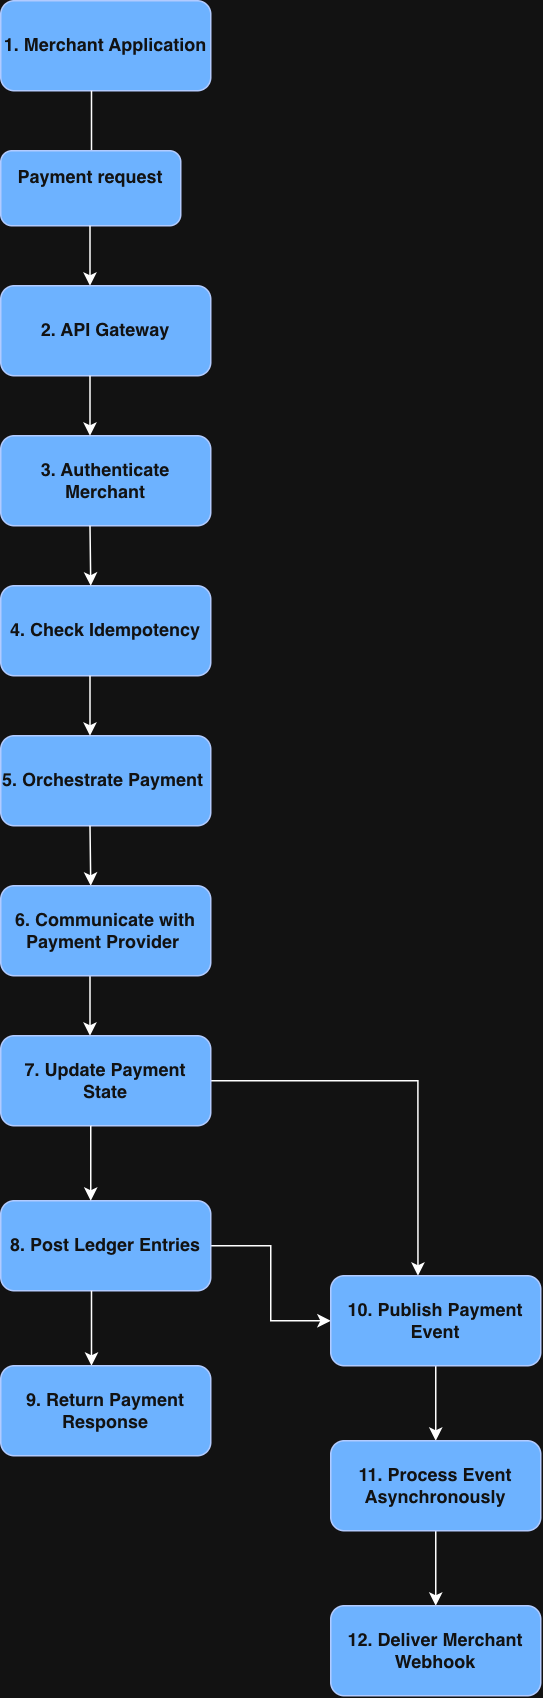

The diagram above was exported from draw.io. Its source (the exported page's mxGraphModel, read from the mxfile embedded in the PNG):
<mxGraphModel dx="445" dy="543" grid="1" gridSize="10" guides="1" tooltips="1" connect="1" arrows="1" fold="1" page="1" pageScale="1" pageWidth="850" pageHeight="1100" math="0" shadow="0">
  <root>
    <mxCell id="0" />
    <mxCell id="1" parent="0" />
    <mxCell id="iaWXPvQTMVUHdJm4jDQY-1" parent="1" style="rounded=1;whiteSpace=wrap;html=1;roundedPerimeter=1;fillColor=#0050ef;fontColor=#ffffff;strokeColor=#001DBC;" value="&lt;b&gt;1. Merchant Application&lt;/b&gt;" vertex="1">
      <mxGeometry height="60" width="140" x="160" y="10" as="geometry" />
    </mxCell>
    <mxCell id="iaWXPvQTMVUHdJm4jDQY-2" edge="1" parent="1" style="endArrow=none;html=1;rounded=0;defaultLabelBackgroundColor=page;" value="">
      <mxGeometry height="50" relative="1" width="50" as="geometry">
        <mxPoint x="220.5" y="110" as="sourcePoint" />
        <mxPoint x="220.5" y="70" as="targetPoint" />
      </mxGeometry>
    </mxCell>
    <mxCell id="iaWXPvQTMVUHdJm4jDQY-3" parent="1" style="rounded=1;whiteSpace=wrap;html=1;roundedPerimeter=1;fillColor=#0050ef;fontColor=#ffffff;strokeColor=#001DBC;" value="&lt;b&gt;Payment request&lt;/b&gt;&lt;div&gt;&lt;br&gt;&lt;/div&gt;" vertex="1">
      <mxGeometry height="50" width="120" x="160" y="110" as="geometry" />
    </mxCell>
    <mxCell id="iaWXPvQTMVUHdJm4jDQY-4" edge="1" parent="1" source="iaWXPvQTMVUHdJm4jDQY-3" style="edgeStyle=orthogonalEdgeStyle;rounded=0;orthogonalLoop=1;jettySize=auto;html=1;innerLoopWaypoints=1;exitX=0.5;exitY=1;exitDx=0;exitDy=0;defaultLabelBackgroundColor=page;" target="iaWXPvQTMVUHdJm4jDQY-3">
      <mxGeometry relative="1" as="geometry" />
    </mxCell>
    <mxCell id="iaWXPvQTMVUHdJm4jDQY-5" edge="1" parent="1" style="endArrow=classic;html=1;rounded=0;defaultLabelBackgroundColor=page;" value="">
      <mxGeometry height="50" relative="1" width="50" as="geometry">
        <mxPoint x="219.5" y="160" as="sourcePoint" />
        <mxPoint x="219.5" y="200" as="targetPoint" />
      </mxGeometry>
    </mxCell>
    <mxCell id="iaWXPvQTMVUHdJm4jDQY-6" parent="1" style="rounded=1;whiteSpace=wrap;html=1;roundedPerimeter=1;fillColor=#0050ef;fontColor=#ffffff;strokeColor=#001DBC;" value="&lt;b&gt;2. API Gateway&lt;/b&gt;" vertex="1">
      <mxGeometry height="60" width="140" x="160" y="200" as="geometry" />
    </mxCell>
    <mxCell id="iaWXPvQTMVUHdJm4jDQY-7" parent="1" style="rounded=1;whiteSpace=wrap;html=1;roundedPerimeter=1;fillColor=#0050ef;fontColor=#ffffff;strokeColor=#001DBC;" value="&lt;b&gt;3. Authenticate Merchant&lt;/b&gt;" vertex="1">
      <mxGeometry height="60" width="140" x="160" y="300" as="geometry" />
    </mxCell>
    <mxCell id="iaWXPvQTMVUHdJm4jDQY-8" parent="1" style="rounded=1;whiteSpace=wrap;html=1;roundedPerimeter=1;fillColor=#0050ef;fontColor=#ffffff;strokeColor=#001DBC;" value="&lt;b&gt;4. Check Idempotency&lt;/b&gt;" vertex="1">
      <mxGeometry height="60" width="140" x="160" y="400" as="geometry" />
    </mxCell>
    <mxCell id="iaWXPvQTMVUHdJm4jDQY-9" parent="1" style="rounded=1;whiteSpace=wrap;html=1;roundedPerimeter=1;fillColor=#0050ef;fontColor=#ffffff;strokeColor=#001DBC;" value="&lt;b&gt;5. Orchestrate Payment&amp;nbsp;&lt;/b&gt;" vertex="1">
      <mxGeometry height="60" width="140" x="160" y="500" as="geometry" />
    </mxCell>
    <mxCell id="iaWXPvQTMVUHdJm4jDQY-10" edge="1" parent="1" style="endArrow=classic;html=1;rounded=0;defaultLabelBackgroundColor=page;" value="">
      <mxGeometry height="50" relative="1" width="50" as="geometry">
        <mxPoint x="219.5" y="260" as="sourcePoint" />
        <mxPoint x="219.5" y="300" as="targetPoint" />
      </mxGeometry>
    </mxCell>
    <mxCell id="iaWXPvQTMVUHdJm4jDQY-11" edge="1" parent="1" style="endArrow=classic;html=1;rounded=0;defaultLabelBackgroundColor=page;" value="">
      <mxGeometry height="50" relative="1" width="50" as="geometry">
        <mxPoint x="219.5" y="360" as="sourcePoint" />
        <mxPoint x="220" y="400" as="targetPoint" />
      </mxGeometry>
    </mxCell>
    <mxCell id="iaWXPvQTMVUHdJm4jDQY-12" edge="1" parent="1" style="endArrow=classic;html=1;rounded=0;defaultLabelBackgroundColor=page;" value="">
      <mxGeometry height="50" relative="1" width="50" as="geometry">
        <mxPoint x="219.5" y="460" as="sourcePoint" />
        <mxPoint x="219.5" y="500" as="targetPoint" />
      </mxGeometry>
    </mxCell>
    <mxCell id="iaWXPvQTMVUHdJm4jDQY-13" edge="1" parent="1" style="endArrow=classic;html=1;rounded=0;defaultLabelBackgroundColor=page;" value="">
      <mxGeometry height="50" relative="1" width="50" as="geometry">
        <mxPoint x="219.5" y="560" as="sourcePoint" />
        <mxPoint x="220" y="600" as="targetPoint" />
      </mxGeometry>
    </mxCell>
    <mxCell id="iaWXPvQTMVUHdJm4jDQY-14" edge="1" parent="1" style="endArrow=classic;html=1;rounded=0;defaultLabelBackgroundColor=page;" value="">
      <mxGeometry height="50" relative="1" width="50" as="geometry">
        <mxPoint x="219.5" y="660" as="sourcePoint" />
        <mxPoint x="219.5" y="700" as="targetPoint" />
      </mxGeometry>
    </mxCell>
    <mxCell id="iaWXPvQTMVUHdJm4jDQY-15" parent="1" style="rounded=1;whiteSpace=wrap;html=1;roundedPerimeter=1;fillColor=#0050ef;fontColor=#ffffff;strokeColor=#001DBC;" value="&lt;b&gt;6&lt;/b&gt;&lt;b style=&quot;background-color: transparent; color: light-dark(rgb(255, 255, 255), rgb(18, 18, 18));&quot;&gt;. Communicate with Payment Provider&amp;nbsp;&lt;/b&gt;" vertex="1">
      <mxGeometry height="60" width="140" x="160" y="600" as="geometry" />
    </mxCell>
    <mxCell id="iaWXPvQTMVUHdJm4jDQY-25" edge="1" parent="1" source="iaWXPvQTMVUHdJm4jDQY-16" style="edgeStyle=orthogonalEdgeStyle;rounded=0;orthogonalLoop=1;jettySize=auto;html=1;exitX=1;exitY=0.5;exitDx=0;exitDy=0;entryX=0.414;entryY=-0.008;entryDx=0;entryDy=0;defaultLabelBackgroundColor=page;" target="iaWXPvQTMVUHdJm4jDQY-23">
      <mxGeometry relative="1" as="geometry" />
    </mxCell>
    <mxCell id="iaWXPvQTMVUHdJm4jDQY-16" parent="1" style="rounded=1;whiteSpace=wrap;html=1;roundedPerimeter=1;fillColor=#0050ef;fontColor=#ffffff;strokeColor=#001DBC;" value="&lt;b&gt;7. Update Payment State&lt;/b&gt;" vertex="1">
      <mxGeometry height="60" width="140" x="160" y="700" as="geometry" />
    </mxCell>
    <mxCell id="iaWXPvQTMVUHdJm4jDQY-24" edge="1" parent="1" source="iaWXPvQTMVUHdJm4jDQY-18" style="edgeStyle=orthogonalEdgeStyle;rounded=0;orthogonalLoop=1;jettySize=auto;html=1;exitX=1;exitY=0.5;exitDx=0;exitDy=0;defaultLabelBackgroundColor=page;" target="iaWXPvQTMVUHdJm4jDQY-23">
      <mxGeometry relative="1" as="geometry" />
    </mxCell>
    <mxCell id="iaWXPvQTMVUHdJm4jDQY-18" parent="1" style="rounded=1;whiteSpace=wrap;html=1;roundedPerimeter=1;fillColor=#0050ef;fontColor=#ffffff;strokeColor=#001DBC;" value="&lt;b&gt;8. Post Ledger Entries&lt;/b&gt;" vertex="1">
      <mxGeometry height="60" width="140" x="160" y="810" as="geometry" />
    </mxCell>
    <mxCell id="iaWXPvQTMVUHdJm4jDQY-19" edge="1" parent="1" style="endArrow=classic;html=1;rounded=0;defaultLabelBackgroundColor=page;" value="">
      <mxGeometry height="50" relative="1" width="50" as="geometry">
        <mxPoint x="220" y="760" as="sourcePoint" />
        <mxPoint x="220" y="810" as="targetPoint" />
      </mxGeometry>
    </mxCell>
    <mxCell id="iaWXPvQTMVUHdJm4jDQY-21" edge="1" parent="1" style="endArrow=classic;html=1;rounded=0;defaultLabelBackgroundColor=page;" value="">
      <mxGeometry height="50" relative="1" width="50" as="geometry">
        <mxPoint x="220.5" y="870" as="sourcePoint" />
        <mxPoint x="220.5" y="920" as="targetPoint" />
      </mxGeometry>
    </mxCell>
    <mxCell id="iaWXPvQTMVUHdJm4jDQY-22" parent="1" style="rounded=1;whiteSpace=wrap;html=1;roundedPerimeter=1;fillColor=#0050ef;fontColor=#ffffff;strokeColor=#001DBC;" value="&lt;b&gt;9. Return Payment Response&lt;/b&gt;" vertex="1">
      <mxGeometry height="60" width="140" x="160" y="920" as="geometry" />
    </mxCell>
    <mxCell id="iaWXPvQTMVUHdJm4jDQY-27" edge="1" parent="1" source="iaWXPvQTMVUHdJm4jDQY-23" style="edgeStyle=orthogonalEdgeStyle;rounded=0;orthogonalLoop=1;jettySize=auto;html=1;exitX=0.5;exitY=1;exitDx=0;exitDy=0;entryX=0.5;entryY=0;entryDx=0;entryDy=0;defaultLabelBackgroundColor=page;" target="iaWXPvQTMVUHdJm4jDQY-26">
      <mxGeometry relative="1" as="geometry" />
    </mxCell>
    <mxCell id="iaWXPvQTMVUHdJm4jDQY-23" parent="1" style="rounded=1;whiteSpace=wrap;html=1;roundedPerimeter=1;fillColor=#0050ef;fontColor=#ffffff;strokeColor=#001DBC;" value="&lt;b&gt;10. Publish Payment Event&lt;/b&gt;" vertex="1">
      <mxGeometry height="60" width="140" x="380" y="860" as="geometry" />
    </mxCell>
    <mxCell id="iaWXPvQTMVUHdJm4jDQY-29" edge="1" parent="1" source="iaWXPvQTMVUHdJm4jDQY-26" style="edgeStyle=orthogonalEdgeStyle;rounded=0;orthogonalLoop=1;jettySize=auto;html=1;exitX=0.5;exitY=1;exitDx=0;exitDy=0;entryX=0.5;entryY=0;entryDx=0;entryDy=0;defaultLabelBackgroundColor=page;" target="iaWXPvQTMVUHdJm4jDQY-28">
      <mxGeometry relative="1" as="geometry" />
    </mxCell>
    <mxCell id="iaWXPvQTMVUHdJm4jDQY-26" parent="1" style="rounded=1;whiteSpace=wrap;html=1;roundedPerimeter=1;fillColor=#0050ef;fontColor=#ffffff;strokeColor=#001DBC;" value="&lt;b&gt;11. Process Event Asynchronously&lt;/b&gt;" vertex="1">
      <mxGeometry height="60" width="140" x="380" y="970" as="geometry" />
    </mxCell>
    <mxCell id="iaWXPvQTMVUHdJm4jDQY-28" parent="1" style="rounded=1;whiteSpace=wrap;html=1;roundedPerimeter=1;fillColor=#0050ef;fontColor=#ffffff;strokeColor=#001DBC;" value="&lt;b&gt;12. Deliver Merchant Webhook&lt;/b&gt;" vertex="1">
      <mxGeometry height="60" width="140" x="380" y="1080" as="geometry" />
    </mxCell>
  </root>
</mxGraphModel>